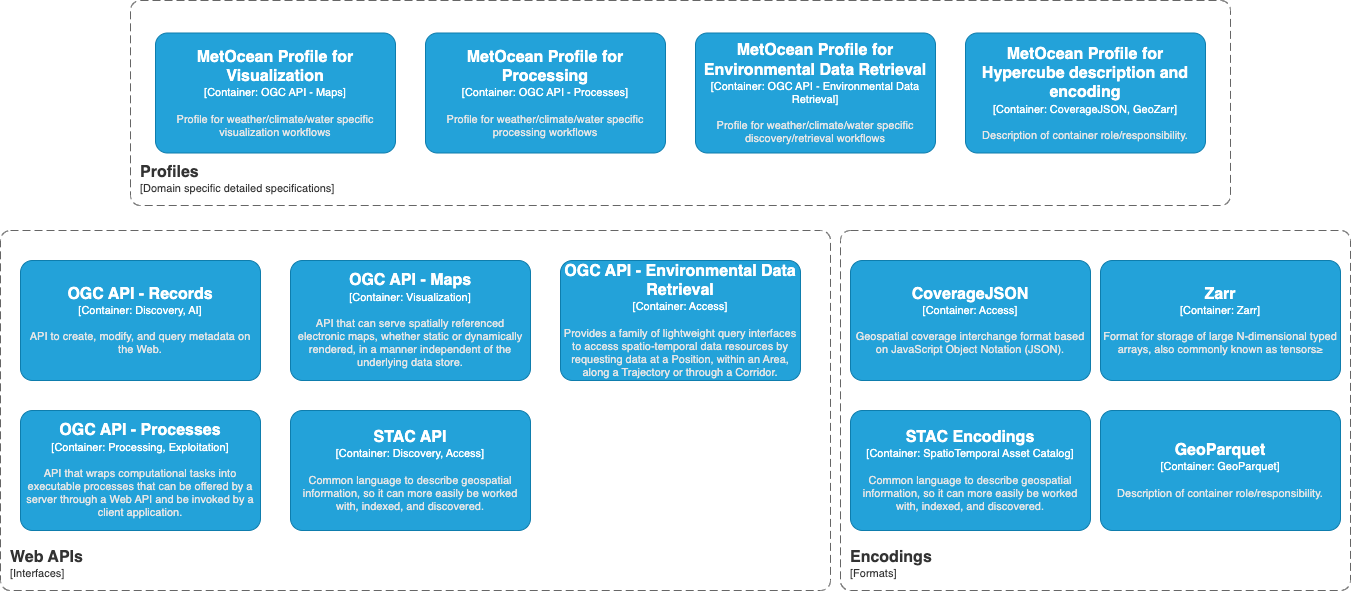

The diagram above was exported from draw.io. Its source (the exported page's mxGraphModel, read from the mxfile embedded in the PNG):
<mxGraphModel dx="2074" dy="1143" grid="1" gridSize="10" guides="1" tooltips="1" connect="1" arrows="1" fold="1" page="1" pageScale="1" pageWidth="1400" pageHeight="850" math="0" shadow="0">
  <root>
    <mxCell id="0" />
    <mxCell id="1" parent="0" />
    <object placeholders="1" c4Name="STAC API" c4Type="Container" c4Technology="Discovery, Access" c4Description="Common language to describe geospatial information, so it can more easily be worked with, indexed, and discovered." label="&lt;font style=&quot;font-size: 16px&quot;&gt;&lt;b&gt;%c4Name%&lt;/b&gt;&lt;/font&gt;&lt;div&gt;[%c4Type%: %c4Technology%]&lt;/div&gt;&lt;br&gt;&lt;div&gt;&lt;font style=&quot;font-size: 11px&quot;&gt;&lt;font color=&quot;#E6E6E6&quot;&gt;%c4Description%&lt;/font&gt;&lt;/div&gt;" id="QRlj31t6UGPsGh5HcRm5-2">
      <mxCell style="rounded=1;whiteSpace=wrap;html=1;fontSize=11;labelBackgroundColor=none;fillColor=#23A2D9;fontColor=#ffffff;align=center;arcSize=10;strokeColor=#0E7DAD;metaEdit=1;resizable=0;points=[[0.25,0,0],[0.5,0,0],[0.75,0,0],[1,0.25,0],[1,0.5,0],[1,0.75,0],[0.75,1,0],[0.5,1,0],[0.25,1,0],[0,0.75,0],[0,0.5,0],[0,0.25,0]];" parent="1" vertex="1">
        <mxGeometry x="310" y="620" width="240" height="120" as="geometry" />
      </mxCell>
    </object>
    <object placeholders="1" c4Name="OGC API - Environmental Data Retrieval" c4Type="Container" c4Technology="Access" c4Description="Provides a family of lightweight query interfaces to access spatio-temporal data resources by requesting data at a Position, within an Area, along a Trajectory or through a Corridor." label="&lt;font style=&quot;font-size: 16px&quot;&gt;&lt;b&gt;%c4Name%&lt;/b&gt;&lt;/font&gt;&lt;div&gt;[%c4Type%: %c4Technology%]&lt;/div&gt;&lt;br&gt;&lt;div&gt;&lt;font style=&quot;font-size: 11px&quot;&gt;&lt;font color=&quot;#E6E6E6&quot;&gt;%c4Description%&lt;/font&gt;&lt;/div&gt;" id="QRlj31t6UGPsGh5HcRm5-3">
      <mxCell style="rounded=1;whiteSpace=wrap;html=1;fontSize=11;labelBackgroundColor=none;fillColor=#23A2D9;fontColor=#ffffff;align=center;arcSize=10;strokeColor=#0E7DAD;metaEdit=1;resizable=0;points=[[0.25,0,0],[0.5,0,0],[0.75,0,0],[1,0.25,0],[1,0.5,0],[1,0.75,0],[0.75,1,0],[0.5,1,0],[0.25,1,0],[0,0.75,0],[0,0.5,0],[0,0.25,0]];" parent="1" vertex="1">
        <mxGeometry x="580" y="470" width="240" height="120" as="geometry" />
      </mxCell>
    </object>
    <object placeholders="1" c4Name="OGC API - Maps" c4Type="Container" c4Technology="Visualization" c4Description="API that can serve spatially referenced electronic maps, whether static or dynamically rendered, in a manner independent of the underlying data store." label="&lt;font style=&quot;font-size: 16px&quot;&gt;&lt;b&gt;%c4Name%&lt;/b&gt;&lt;/font&gt;&lt;div&gt;[%c4Type%: %c4Technology%]&lt;/div&gt;&lt;br&gt;&lt;div&gt;&lt;font style=&quot;font-size: 11px&quot;&gt;&lt;font color=&quot;#E6E6E6&quot;&gt;%c4Description%&lt;/font&gt;&lt;/div&gt;" id="QRlj31t6UGPsGh5HcRm5-4">
      <mxCell style="rounded=1;whiteSpace=wrap;html=1;fontSize=11;labelBackgroundColor=none;fillColor=#23A2D9;fontColor=#ffffff;align=center;arcSize=10;strokeColor=#0E7DAD;metaEdit=1;resizable=0;points=[[0.25,0,0],[0.5,0,0],[0.75,0,0],[1,0.25,0],[1,0.5,0],[1,0.75,0],[0.75,1,0],[0.5,1,0],[0.25,1,0],[0,0.75,0],[0,0.5,0],[0,0.25,0]];" parent="1" vertex="1">
        <mxGeometry x="310" y="470" width="240" height="120" as="geometry" />
      </mxCell>
    </object>
    <object placeholders="1" c4Name="OGC API - Processes" c4Type="Container" c4Technology="Processing, Exploitation" c4Description="API that wraps computational tasks into executable processes that can be offered by a server through a Web API and be invoked by a client application." label="&lt;font style=&quot;font-size: 16px&quot;&gt;&lt;b&gt;%c4Name%&lt;/b&gt;&lt;/font&gt;&lt;div&gt;[%c4Type%: %c4Technology%]&lt;/div&gt;&lt;br&gt;&lt;div&gt;&lt;font style=&quot;font-size: 11px&quot;&gt;&lt;font color=&quot;#E6E6E6&quot;&gt;%c4Description%&lt;/font&gt;&lt;/div&gt;" id="QRlj31t6UGPsGh5HcRm5-5">
      <mxCell style="rounded=1;whiteSpace=wrap;html=1;fontSize=11;labelBackgroundColor=none;fillColor=#23A2D9;fontColor=#ffffff;align=center;arcSize=10;strokeColor=#0E7DAD;metaEdit=1;resizable=0;points=[[0.25,0,0],[0.5,0,0],[0.75,0,0],[1,0.25,0],[1,0.5,0],[1,0.75,0],[0.75,1,0],[0.5,1,0],[0.25,1,0],[0,0.75,0],[0,0.5,0],[0,0.25,0]];" parent="1" vertex="1">
        <mxGeometry x="40" y="620" width="240" height="120" as="geometry" />
      </mxCell>
    </object>
    <object placeholders="1" c4Name="OGC API - Records" c4Type="Container" c4Technology="Discovery, AI" c4Description="API to create, modify, and query metadata on the Web." label="&lt;font style=&quot;font-size: 16px&quot;&gt;&lt;b&gt;%c4Name%&lt;/b&gt;&lt;/font&gt;&lt;div&gt;[%c4Type%: %c4Technology%]&lt;/div&gt;&lt;br&gt;&lt;div&gt;&lt;font style=&quot;font-size: 11px&quot;&gt;&lt;font color=&quot;#E6E6E6&quot;&gt;%c4Description%&lt;/font&gt;&lt;/div&gt;" id="QRlj31t6UGPsGh5HcRm5-6">
      <mxCell style="rounded=1;whiteSpace=wrap;html=1;fontSize=11;labelBackgroundColor=none;fillColor=#23A2D9;fontColor=#ffffff;align=center;arcSize=10;strokeColor=#0E7DAD;metaEdit=1;resizable=0;points=[[0.25,0,0],[0.5,0,0],[0.75,0,0],[1,0.25,0],[1,0.5,0],[1,0.75,0],[0.75,1,0],[0.5,1,0],[0.25,1,0],[0,0.75,0],[0,0.5,0],[0,0.25,0]];" parent="1" vertex="1">
        <mxGeometry x="40" y="470" width="240" height="120" as="geometry" />
      </mxCell>
    </object>
    <object placeholders="1" c4Name="CoverageJSON" c4Type="Container" c4Technology="Access" c4Description="Geospatial coverage interchange format based on JavaScript Object Notation (JSON)." label="&lt;font style=&quot;font-size: 16px&quot;&gt;&lt;b&gt;%c4Name%&lt;/b&gt;&lt;/font&gt;&lt;div&gt;[%c4Type%: %c4Technology%]&lt;/div&gt;&lt;br&gt;&lt;div&gt;&lt;font style=&quot;font-size: 11px&quot;&gt;&lt;font color=&quot;#E6E6E6&quot;&gt;%c4Description%&lt;/font&gt;&lt;/div&gt;" id="QRlj31t6UGPsGh5HcRm5-7">
      <mxCell style="rounded=1;whiteSpace=wrap;html=1;fontSize=11;labelBackgroundColor=none;fillColor=#23A2D9;fontColor=#ffffff;align=center;arcSize=10;strokeColor=#0E7DAD;metaEdit=1;resizable=0;points=[[0.25,0,0],[0.5,0,0],[0.75,0,0],[1,0.25,0],[1,0.5,0],[1,0.75,0],[0.75,1,0],[0.5,1,0],[0.25,1,0],[0,0.75,0],[0,0.5,0],[0,0.25,0]];" parent="1" vertex="1">
        <mxGeometry x="870" y="470" width="240" height="120" as="geometry" />
      </mxCell>
    </object>
    <object placeholders="1" c4Name="Zarr" c4Type="Container" c4Technology="Zarr" c4Description="Format for storage of large N-dimensional typed arrays, also commonly known as tensors≥" label="&lt;font style=&quot;font-size: 16px&quot;&gt;&lt;b&gt;%c4Name%&lt;/b&gt;&lt;/font&gt;&lt;div&gt;[%c4Type%: %c4Technology%]&lt;/div&gt;&lt;br&gt;&lt;div&gt;&lt;font style=&quot;font-size: 11px&quot;&gt;&lt;font color=&quot;#E6E6E6&quot;&gt;%c4Description%&lt;/font&gt;&lt;/div&gt;" id="QRlj31t6UGPsGh5HcRm5-8">
      <mxCell style="rounded=1;whiteSpace=wrap;html=1;fontSize=11;labelBackgroundColor=none;fillColor=#23A2D9;fontColor=#ffffff;align=center;arcSize=10;strokeColor=#0E7DAD;metaEdit=1;resizable=0;points=[[0.25,0,0],[0.5,0,0],[0.75,0,0],[1,0.25,0],[1,0.5,0],[1,0.75,0],[0.75,1,0],[0.5,1,0],[0.25,1,0],[0,0.75,0],[0,0.5,0],[0,0.25,0]];" parent="1" vertex="1">
        <mxGeometry x="1120" y="470" width="240" height="120" as="geometry" />
      </mxCell>
    </object>
    <object placeholders="1" c4Name="STAC Encodings" c4Type="Container" c4Technology="SpatioTemporal Asset Catalog" c4Description="Common language to describe geospatial information, so it can more easily be worked with, indexed, and discovered." label="&lt;font style=&quot;font-size: 16px&quot;&gt;&lt;b&gt;%c4Name%&lt;/b&gt;&lt;/font&gt;&lt;div&gt;[%c4Type%: %c4Technology%]&lt;/div&gt;&lt;br&gt;&lt;div&gt;&lt;font style=&quot;font-size: 11px&quot;&gt;&lt;font color=&quot;#E6E6E6&quot;&gt;%c4Description%&lt;/font&gt;&lt;/div&gt;" id="QRlj31t6UGPsGh5HcRm5-9">
      <mxCell style="rounded=1;whiteSpace=wrap;html=1;fontSize=11;labelBackgroundColor=none;fillColor=#23A2D9;fontColor=#ffffff;align=center;arcSize=10;strokeColor=#0E7DAD;metaEdit=1;resizable=0;points=[[0.25,0,0],[0.5,0,0],[0.75,0,0],[1,0.25,0],[1,0.5,0],[1,0.75,0],[0.75,1,0],[0.5,1,0],[0.25,1,0],[0,0.75,0],[0,0.5,0],[0,0.25,0]];" parent="1" vertex="1">
        <mxGeometry x="870" y="620" width="240" height="120" as="geometry" />
      </mxCell>
    </object>
    <object placeholders="1" c4Name="Web APIs" c4Type="SystemScopeBoundary" c4Application="Interfaces" label="&lt;font style=&quot;font-size: 16px&quot;&gt;&lt;b&gt;&lt;div style=&quot;text-align: left&quot;&gt;%c4Name%&lt;/div&gt;&lt;/b&gt;&lt;/font&gt;&lt;div style=&quot;text-align: left&quot;&gt;[%c4Application%]&lt;/div&gt;" id="QRlj31t6UGPsGh5HcRm5-10">
      <mxCell style="rounded=1;fontSize=11;whiteSpace=wrap;html=1;dashed=1;arcSize=20;fillColor=none;strokeColor=#666666;fontColor=#333333;labelBackgroundColor=none;align=left;verticalAlign=bottom;labelBorderColor=none;spacingTop=0;spacing=10;dashPattern=8 4;metaEdit=1;rotatable=0;perimeter=rectanglePerimeter;noLabel=0;labelPadding=0;allowArrows=0;connectable=0;expand=0;recursiveResize=0;editable=1;pointerEvents=0;absoluteArcSize=1;points=[[0.25,0,0],[0.5,0,0],[0.75,0,0],[1,0.25,0],[1,0.5,0],[1,0.75,0],[0.75,1,0],[0.5,1,0],[0.25,1,0],[0,0.75,0],[0,0.5,0],[0,0.25,0]];" parent="1" vertex="1">
        <mxGeometry x="20" y="440" width="830" height="360" as="geometry" />
      </mxCell>
    </object>
    <object placeholders="1" c4Name="Encodings" c4Type="ContainerScopeBoundary" c4Application="Formats" label="&lt;font style=&quot;font-size: 16px&quot;&gt;&lt;b&gt;&lt;div style=&quot;text-align: left&quot;&gt;%c4Name%&lt;/div&gt;&lt;/b&gt;&lt;/font&gt;&lt;div style=&quot;text-align: left&quot;&gt;[%c4Application%]&lt;/div&gt;" id="QRlj31t6UGPsGh5HcRm5-11">
      <mxCell style="rounded=1;fontSize=11;whiteSpace=wrap;html=1;dashed=1;arcSize=20;fillColor=none;strokeColor=#666666;fontColor=#333333;labelBackgroundColor=none;align=left;verticalAlign=bottom;labelBorderColor=none;spacingTop=0;spacing=10;dashPattern=8 4;metaEdit=1;rotatable=0;perimeter=rectanglePerimeter;noLabel=0;labelPadding=0;allowArrows=0;connectable=0;expand=0;recursiveResize=0;editable=1;pointerEvents=0;absoluteArcSize=1;points=[[0.25,0,0],[0.5,0,0],[0.75,0,0],[1,0.25,0],[1,0.5,0],[1,0.75,0],[0.75,1,0],[0.5,1,0],[0.25,1,0],[0,0.75,0],[0,0.5,0],[0,0.25,0]];" parent="1" vertex="1">
        <mxGeometry x="860" y="440" width="510" height="360" as="geometry" />
      </mxCell>
    </object>
    <object placeholders="1" c4Name="GeoParquet" c4Type="Container" c4Technology="GeoParquet" c4Description="Description of container role/responsibility." label="&lt;font style=&quot;font-size: 16px&quot;&gt;&lt;b&gt;%c4Name%&lt;/b&gt;&lt;/font&gt;&lt;div&gt;[%c4Type%: %c4Technology%]&lt;/div&gt;&lt;br&gt;&lt;div&gt;&lt;font style=&quot;font-size: 11px&quot;&gt;&lt;font color=&quot;#E6E6E6&quot;&gt;%c4Description%&lt;/font&gt;&lt;/div&gt;" id="eMZg0nbQKkaxlL-uxYpx-1">
      <mxCell style="rounded=1;whiteSpace=wrap;html=1;fontSize=11;labelBackgroundColor=none;fillColor=#23A2D9;fontColor=#ffffff;align=center;arcSize=10;strokeColor=#0E7DAD;metaEdit=1;resizable=0;points=[[0.25,0,0],[0.5,0,0],[0.75,0,0],[1,0.25,0],[1,0.5,0],[1,0.75,0],[0.75,1,0],[0.5,1,0],[0.25,1,0],[0,0.75,0],[0,0.5,0],[0,0.25,0]];" vertex="1" parent="1">
        <mxGeometry x="1120" y="620" width="240" height="120" as="geometry" />
      </mxCell>
    </object>
    <object placeholders="1" c4Name="Profiles" c4Type="ContainerScopeBoundary" c4Application="Domain specific detailed specifications" label="&lt;font style=&quot;font-size: 16px&quot;&gt;&lt;b&gt;&lt;div style=&quot;text-align: left&quot;&gt;%c4Name%&lt;/div&gt;&lt;/b&gt;&lt;/font&gt;&lt;div style=&quot;text-align: left&quot;&gt;[%c4Application%]&lt;/div&gt;" id="eMZg0nbQKkaxlL-uxYpx-2">
      <mxCell style="rounded=1;fontSize=11;whiteSpace=wrap;html=1;dashed=1;arcSize=20;fillColor=none;strokeColor=#666666;fontColor=#333333;labelBackgroundColor=none;align=left;verticalAlign=bottom;labelBorderColor=none;spacingTop=0;spacing=10;dashPattern=8 4;metaEdit=1;rotatable=0;perimeter=rectanglePerimeter;noLabel=0;labelPadding=0;allowArrows=0;connectable=0;expand=0;recursiveResize=0;editable=1;pointerEvents=0;absoluteArcSize=1;points=[[0.25,0,0],[0.5,0,0],[0.75,0,0],[1,0.25,0],[1,0.5,0],[1,0.75,0],[0.75,1,0],[0.5,1,0],[0.25,1,0],[0,0.75,0],[0,0.5,0],[0,0.25,0]];" vertex="1" parent="1">
        <mxGeometry x="150" y="210" width="1100" height="205" as="geometry" />
      </mxCell>
    </object>
    <object placeholders="1" c4Name="MetOcean Profile for Visualization" c4Type="Container" c4Technology="OGC API - Maps" c4Description="Profile for weather/climate/water specific visualization workflows" label="&lt;font style=&quot;font-size: 16px&quot;&gt;&lt;b&gt;%c4Name%&lt;/b&gt;&lt;/font&gt;&lt;div&gt;[%c4Type%: %c4Technology%]&lt;/div&gt;&lt;br&gt;&lt;div&gt;&lt;font style=&quot;font-size: 11px&quot;&gt;&lt;font color=&quot;#E6E6E6&quot;&gt;%c4Description%&lt;/font&gt;&lt;/div&gt;" id="eMZg0nbQKkaxlL-uxYpx-3">
      <mxCell style="rounded=1;whiteSpace=wrap;html=1;fontSize=11;labelBackgroundColor=none;fillColor=#23A2D9;fontColor=#ffffff;align=center;arcSize=10;strokeColor=#0E7DAD;metaEdit=1;resizable=0;points=[[0.25,0,0],[0.5,0,0],[0.75,0,0],[1,0.25,0],[1,0.5,0],[1,0.75,0],[0.75,1,0],[0.5,1,0],[0.25,1,0],[0,0.75,0],[0,0.5,0],[0,0.25,0]];" vertex="1" parent="1">
        <mxGeometry x="175" y="242.5" width="240" height="120" as="geometry" />
      </mxCell>
    </object>
    <object placeholders="1" c4Name="MetOcean Profile for Processing" c4Type="Container" c4Technology="OGC API - Processes" c4Description="Profile for weather/climate/water specific processing workflows" label="&lt;font style=&quot;font-size: 16px&quot;&gt;&lt;b&gt;%c4Name%&lt;/b&gt;&lt;/font&gt;&lt;div&gt;[%c4Type%: %c4Technology%]&lt;/div&gt;&lt;br&gt;&lt;div&gt;&lt;font style=&quot;font-size: 11px&quot;&gt;&lt;font color=&quot;#E6E6E6&quot;&gt;%c4Description%&lt;/font&gt;&lt;/div&gt;" id="eMZg0nbQKkaxlL-uxYpx-4">
      <mxCell style="rounded=1;whiteSpace=wrap;html=1;fontSize=11;labelBackgroundColor=none;fillColor=#23A2D9;fontColor=#ffffff;align=center;arcSize=10;strokeColor=#0E7DAD;metaEdit=1;resizable=0;points=[[0.25,0,0],[0.5,0,0],[0.75,0,0],[1,0.25,0],[1,0.5,0],[1,0.75,0],[0.75,1,0],[0.5,1,0],[0.25,1,0],[0,0.75,0],[0,0.5,0],[0,0.25,0]];" vertex="1" parent="1">
        <mxGeometry x="445" y="242.5" width="240" height="120" as="geometry" />
      </mxCell>
    </object>
    <object placeholders="1" c4Name="MetOcean Profile for Environmental Data Retrieval" c4Type="Container" c4Technology="OGC API - Environmental Data Retrieval" c4Description="Profile for weather/climate/water specific discovery/retrieval workflows" label="&lt;font style=&quot;font-size: 16px&quot;&gt;&lt;b&gt;%c4Name%&lt;/b&gt;&lt;/font&gt;&lt;div&gt;[%c4Type%: %c4Technology%]&lt;/div&gt;&lt;br&gt;&lt;div&gt;&lt;font style=&quot;font-size: 11px&quot;&gt;&lt;font color=&quot;#E6E6E6&quot;&gt;%c4Description%&lt;/font&gt;&lt;/div&gt;" id="eMZg0nbQKkaxlL-uxYpx-6">
      <mxCell style="rounded=1;whiteSpace=wrap;html=1;fontSize=11;labelBackgroundColor=none;fillColor=#23A2D9;fontColor=#ffffff;align=center;arcSize=10;strokeColor=#0E7DAD;metaEdit=1;resizable=0;points=[[0.25,0,0],[0.5,0,0],[0.75,0,0],[1,0.25,0],[1,0.5,0],[1,0.75,0],[0.75,1,0],[0.5,1,0],[0.25,1,0],[0,0.75,0],[0,0.5,0],[0,0.25,0]];" vertex="1" parent="1">
        <mxGeometry x="715" y="242.5" width="240" height="120" as="geometry" />
      </mxCell>
    </object>
    <object placeholders="1" c4Name="MetOcean Profile for Hypercube description and encoding" c4Type="Container" c4Technology="CoverageJSON, GeoZarr" c4Description="Description of container role/responsibility." label="&lt;font style=&quot;font-size: 16px&quot;&gt;&lt;b&gt;%c4Name%&lt;/b&gt;&lt;/font&gt;&lt;div&gt;[%c4Type%: %c4Technology%]&lt;/div&gt;&lt;br&gt;&lt;div&gt;&lt;font style=&quot;font-size: 11px&quot;&gt;&lt;font color=&quot;#E6E6E6&quot;&gt;%c4Description%&lt;/font&gt;&lt;/div&gt;" id="eMZg0nbQKkaxlL-uxYpx-7">
      <mxCell style="rounded=1;whiteSpace=wrap;html=1;fontSize=11;labelBackgroundColor=none;fillColor=#23A2D9;fontColor=#ffffff;align=center;arcSize=10;strokeColor=#0E7DAD;metaEdit=1;resizable=0;points=[[0.25,0,0],[0.5,0,0],[0.75,0,0],[1,0.25,0],[1,0.5,0],[1,0.75,0],[0.75,1,0],[0.5,1,0],[0.25,1,0],[0,0.75,0],[0,0.5,0],[0,0.25,0]];" vertex="1" parent="1">
        <mxGeometry x="985" y="242.5" width="240" height="120" as="geometry" />
      </mxCell>
    </object>
  </root>
</mxGraphModel>